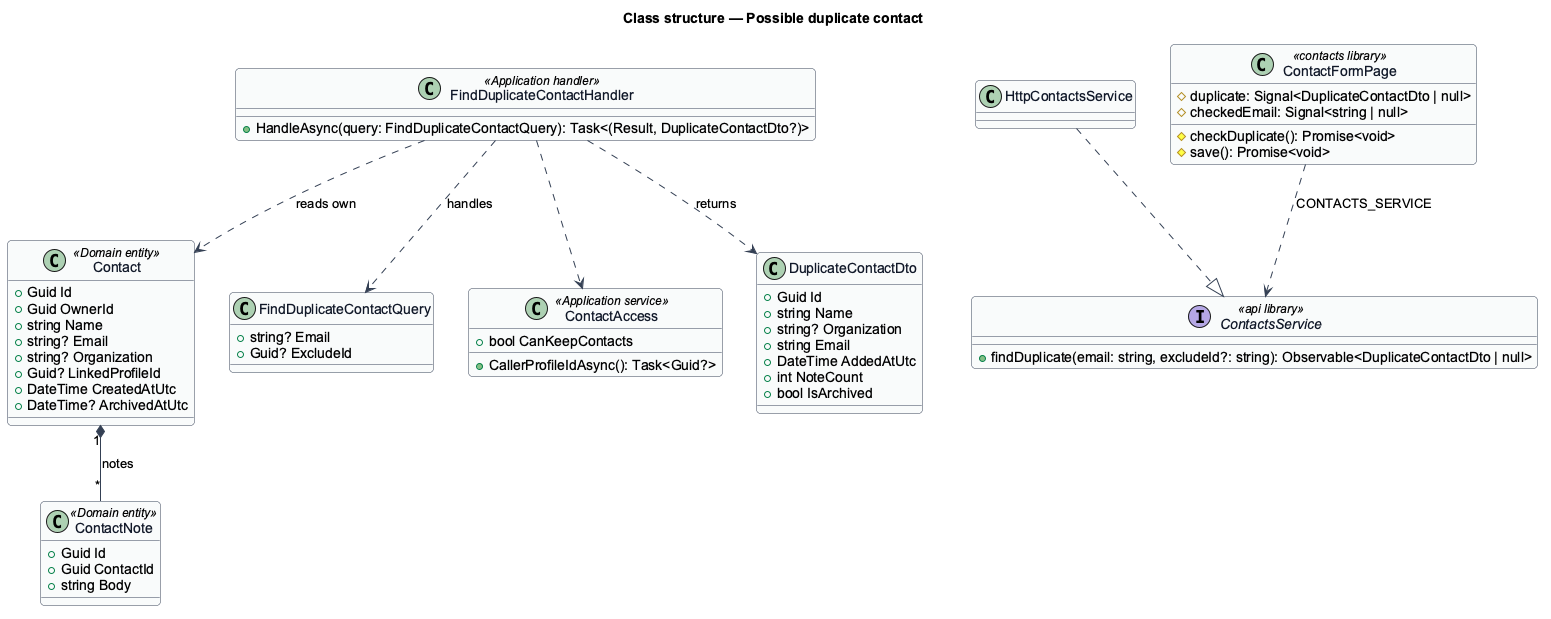

The diagram above was rendered by PlantUML. Its source (embedded in the PNG):
@startuml
skinparam backgroundColor #FFFFFF
skinparam shadowing false
skinparam roundcorner 8
skinparam defaultFontName Arial
skinparam ArrowColor #344054
skinparam class {
  BorderColor #344054
  FontColor #101828
  BackgroundColor #F9FAFB
}
title Class structure — Possible duplicate contact

class Contact <<Domain entity>> {
  +Guid Id
  +Guid OwnerId
  +string Name
  +string? Email
  +string? Organization
  +Guid? LinkedProfileId
  +DateTime CreatedAtUtc
  +DateTime? ArchivedAtUtc
}
class ContactNote <<Domain entity>> {
  +Guid Id
  +Guid ContactId
  +string Body
}
Contact "1" *-- "*" ContactNote : notes

class FindDuplicateContactQuery {
  +string? Email
  +Guid? ExcludeId
}
class FindDuplicateContactHandler <<Application handler>> {
  +HandleAsync(query: FindDuplicateContactQuery): Task<(Result, DuplicateContactDto?)>
}
class ContactAccess <<Application service>> {
  +bool CanKeepContacts
  +CallerProfileIdAsync(): Task<Guid?>
}
class DuplicateContactDto {
  +Guid Id
  +string Name
  +string? Organization
  +string Email
  +DateTime AddedAtUtc
  +int NoteCount
  +bool IsArchived
}
interface ContactsService <<api library>> {
  +findDuplicate(email: string, excludeId?: string): Observable<DuplicateContactDto | null>
}
class HttpContactsService
class ContactFormPage <<contacts library>> {
  #duplicate: Signal<DuplicateContactDto | null>
  #checkedEmail: Signal<string | null>
  #checkDuplicate(): Promise<void>
  #save(): Promise<void>
}
FindDuplicateContactHandler ..> FindDuplicateContactQuery : handles
FindDuplicateContactHandler ..> ContactAccess
FindDuplicateContactHandler ..> Contact : reads own
FindDuplicateContactHandler ..> DuplicateContactDto : returns
HttpContactsService ..|> ContactsService
ContactFormPage ..> ContactsService : CONTACTS_SERVICE
@enduml